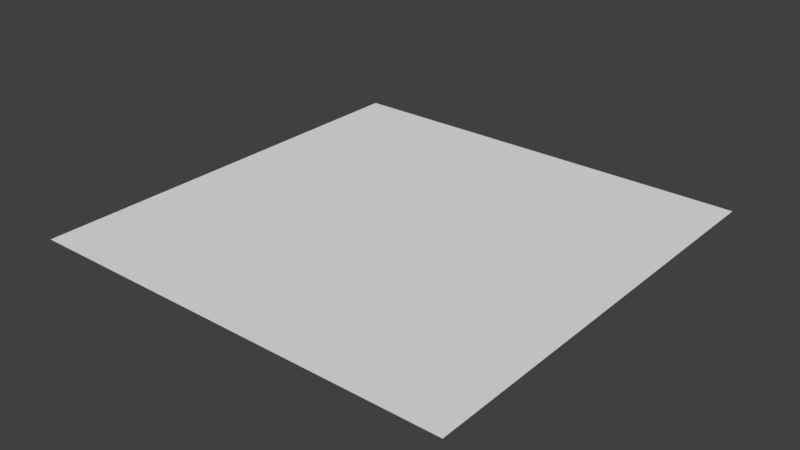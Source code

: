 # Source: plane.blend  (saved by Blender 2.79.0; exported with 4.5.12 LTS)
import bpy
from mathutils import Matrix  # noqa: F401  (used for matrix-valued properties, if any)

bpy.ops.wm.read_factory_settings(use_empty=True)
scene = bpy.context.scene
scene.name = 'Scene'

# ---- collections
col_collection_1 = bpy.data.collections.new('Collection 1'); scene.collection.children.link(col_collection_1)

# ---- materials (node trees are filled in below, after node groups)
mat_material = bpy.data.materials.new('Material')
mat_material.alpha_threshold = 0.0
mat_material.use_transparent_shadow = False
mat_material.roughness = 0.5
mat_material.line_color = (0.0, 0.0, 0.0, 1.0)

# ---- material node trees

# ---- world
world_world = bpy.data.worlds.new('World'); scene.world = world_world
world_world.color = (0.05088, 0.05088, 0.05088)
world_world.use_sun_shadow = False
world_world.sun_shadow_jitter_overblur = 0.0
world_world.cycles.sampling_method = 'MANUAL'

# ---- meshes
me_cube_001 = bpy.data.meshes.new('Cube.001')
me_cube_001.from_pydata([(-1.267e-07, 0.5, 0.5), (-1.565e-07, -0.5, 0.5), (-1.267e-07, -0.5, -0.5), (-1.267e-07, 0.5, -0.5)], [], [(0, 3, 2, 1)])
_uv = me_cube_001.uv_layers.new(name='UVMap')
_uv.uv.foreach_set('vector', [0.9999, 0.9999, 9.998e-05, 0.9999, 0.0001002, 0.0001, 0.9999, 9.998e-05])
me_cube_001.materials.append(mat_material)
me_cube_001.use_remesh_preserve_volume = False
me_cube_001.use_remesh_preserve_attributes = False
me_cube_001.use_mirror_vertex_groups = False
me_cube_001.update()

# ---- objects
ob_plane = bpy.data.objects.new('Plane', me_cube_001)

# ---- transforms, parenting, visibility, modifiers, constraints
ob_plane.location = (0.0, 0.0, 0.0)
ob_plane.rotation_euler = (-0.0, 1.571, 0.0)
ob_plane.lock_rotations_4d = False
ob_plane.empty_display_type = 'ARROWS'
ob_plane.lineart.crease_threshold = 0.0

# ---- collection membership
col_collection_1.objects.link(ob_plane)

# ---- scene / render settings (as saved in the file)
scene.frame_start = 1; scene.frame_end = 250; scene.frame_set(1)
scene.render.engine = 'BLENDER_EEVEE_NEXT'
scene.render.resolution_percentage = 50
scene.render.dither_intensity = 0.0
scene.cycles.use_denoising = False
scene.cycles.samples = 128
scene.cycles.sampling_pattern = 'TABULATED_SOBOL'
scene.cycles.use_adaptive_sampling = False
scene.cycles.use_light_tree = False
scene.cycles.blur_glossy = 0.0
scene.cycles.sample_clamp_indirect = 0.0
scene.view_settings.view_transform = 'Standard'
bpy.context.view_layer.update()

# ---- added for rendering (the .blend has no active camera and no usable light): camera, sun
cam_auto = bpy.data.cameras.new('AutoCamera')
cam_auto.lens = 50.0
cam_auto.sensor_width = 36.0
cam_auto.clip_end = 1000.0
ob_auto_camera = bpy.data.objects.new('AutoCamera', cam_auto)
scene.collection.objects.link(ob_auto_camera)
ob_auto_camera.location = (1.30847, -1.57016, 1.04677)
ob_auto_camera.rotation_euler = (1.09748, -7.21219e-08, 0.694738)
scene.camera = ob_auto_camera
light_auto_sun = bpy.data.lights.new('AutoSun', 'SUN')
light_auto_sun.energy = 3.0
light_auto_sun.angle = 0.0523599
ob_auto_sun = bpy.data.objects.new('AutoSun', light_auto_sun)
scene.collection.objects.link(ob_auto_sun)
ob_auto_sun.rotation_euler = (0.872665, 0.174533, 0.523599)
bpy.context.view_layer.update()
